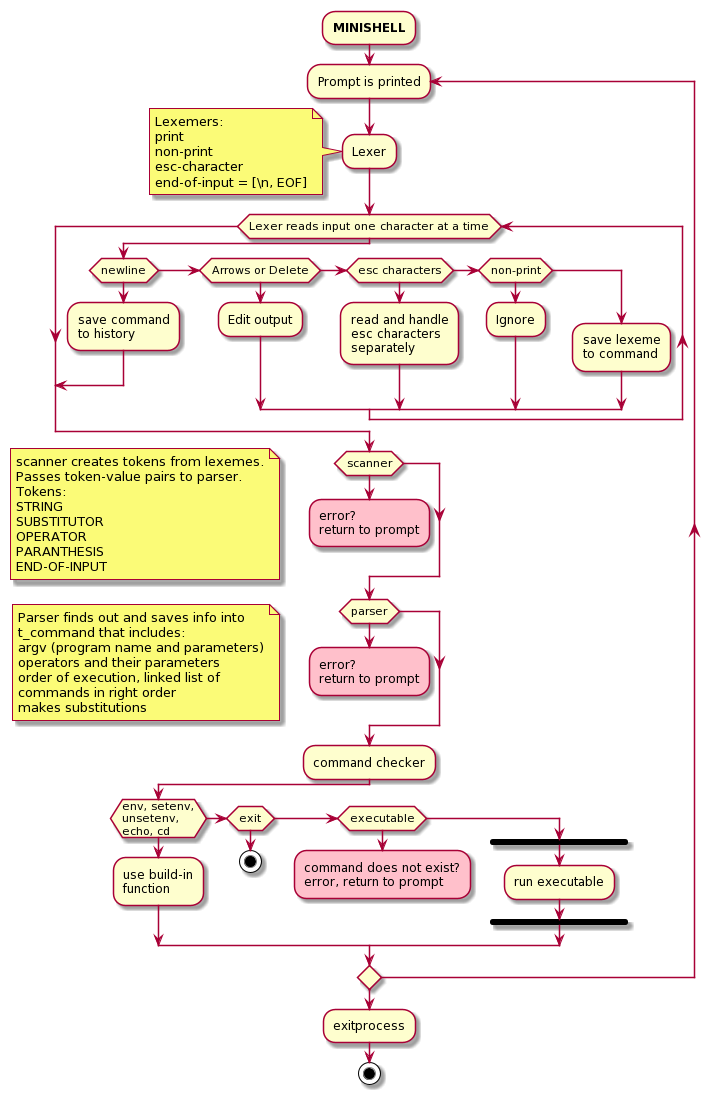

The diagram above was rendered by PlantUML. Its source (embedded in the PNG):
@startuml
:**MINISHELL**;
repeat :Prompt is printed;
:Lexer;
note left
Lexemers:
print
non-print
esc-character
end-of-input = [\n, EOF]
end note
while (Lexer reads input one character at a time)
  if (newline) then
    :save command
to history;
    break;
  else if (Arrows or Delete) then
    :Edit output;
  else if (esc characters)
    :read and handle
esc characters
separately;
else if (non-print) then
    :Ignore;
else
:save lexeme
to command;
endif
endwhile
if (scanner)
  #pink:error?
return to prompt;
  kill
endif
note left
scanner creates tokens from lexemes.
Passes token-value pairs to parser.
Tokens:
STRING
SUBSTITUTOR
OPERATOR
PARANTHESIS
END-OF-INPUT
end note
if (parser)
 #pink:error?
return to prompt;
  kill
endif
note left
Parser finds out and saves info into
t_command that includes:
argv (program name and parameters)
operators and their parameters
order of execution, linked list of
commands in right order
makes substitutions
end note
:command checker;
  if (env, setenv,
unsetenv,
echo, cd) then
    :use build-in
function;
  else if (exit) then
     stop;
  else if (executable) then
     #pink:command does not exist?
error, return to prompt;
     kill
else
     fork
       :run executable;
     end fork
endif
repeat while ()
:exitprocess;
stop;
@enduml